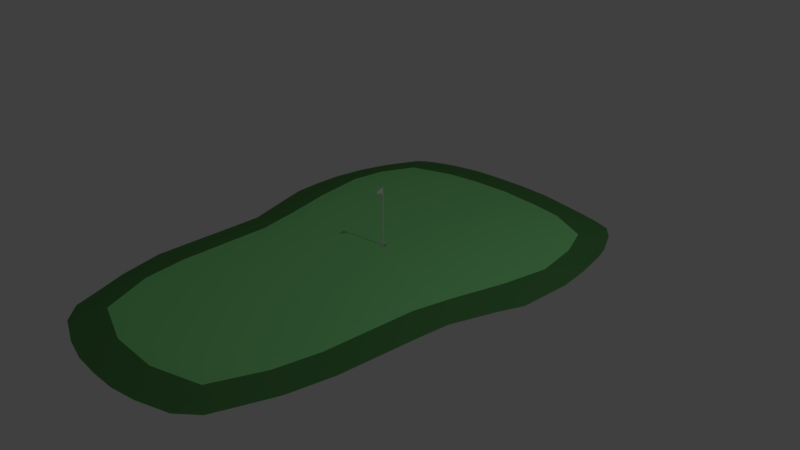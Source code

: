 # Source: green.blend  (saved by Blender 2.79.0; exported with 4.5.12 LTS)
import bpy
from mathutils import Matrix  # noqa: F401  (used for matrix-valued properties, if any)

bpy.ops.wm.read_factory_settings(use_empty=True)
scene = bpy.context.scene
scene.name = 'Scene'

# ---- collections
col_collection_1 = bpy.data.collections.new('Collection 1'); scene.collection.children.link(col_collection_1)

# ---- materials (node trees are filled in below, after node groups)
mat_material_001 = bpy.data.materials.new('Material.001')
mat_material_001.alpha_threshold = 0.0
mat_material_001.use_transparent_shadow = False
mat_material_001.diffuse_color = (0.08815, 0.2598, 0.07929, 1.0)
mat_material_001.roughness = 0.5
mat_material_002 = bpy.data.materials.new('Material.002')
mat_material_002.alpha_threshold = 0.0
mat_material_002.use_transparent_shadow = False
mat_material_002.diffuse_color = (0.2675, 0.8, 0.2735, 1.0)
mat_material_002.roughness = 0.5
mat_material_003 = bpy.data.materials.new('Material.003')
mat_material_003.alpha_threshold = 0.0
mat_material_003.use_transparent_shadow = False
mat_material_003.roughness = 0.5

# ---- material node trees

# ---- world
world_world = bpy.data.worlds.new('World'); scene.world = world_world
world_world.color = (0.05088, 0.05088, 0.05088)
world_world.use_sun_shadow = False
world_world.sun_shadow_jitter_overblur = 0.0
world_world.cycles.sampling_method = 'MANUAL'

# ---- cameras
cam_camera = bpy.data.cameras.new('Camera')
cam_camera.clip_end = 100.0
cam_camera.lens = 35.0
cam_camera.sensor_width = 32.0
cam_camera.sensor_height = 18.0
cam_camera.ortho_scale = 7.314
cam_camera.dof.focus_distance = 0.0
cam_camera.dof.aperture_fstop = 128.0

# ---- lights
light_lamp = bpy.data.lights.new('Lamp', 'POINT')
light_lamp.transmission_factor = 0.0
light_lamp.cutoff_distance = 30.0
light_lamp.energy = 100.0
light_lamp.shadow_buffer_clip_start = 1.001
light_lamp.shadow_soft_size = 0.1
light_lamp.shadow_maximum_resolution = 0.006
light_lamp.use_absolute_resolution = True

# ---- meshes
me_grid_002 = bpy.data.meshes.new('Grid.002')
me_grid_002.from_pydata([(-1.364, 0.01415, 3.306), (-1.122, 0.01475, 3.526), (1.123, 0.01549, 3.527), (1.365, 0.01506, 3.306), (-1.666, 0.01232, 2.563), (1.636, 0.01341, 2.562), (-1.826, 0.0109, 1.98), (1.746, 0.01208, 1.979), (-1.857, 0.007298, 0.4404), (1.864, 0.008607, 0.4739), (-2.044, 0.005939, -0.1149), (2.045, 0.007369, -0.08179), (-2.181, 0.004902, -0.5398), (2.194, 0.006533, -0.4606), (-2.221, 0.003145, -1.286), (2.224, 0.004873, -1.176), (-2.159, 0.001762, -1.762), (2.172, 0.004198, -1.609), (-1.938, 0.0003276, -2.397), (2.016, 0.001917, -2.276), (-1.694, -0.0001335, -2.743), (-1.457, -0.0003639, -2.868), (-1.24, -0.0005446, -2.939), (-0.8625, -0.0004854, -3.038), (-0.4375, -0.0005864, -3.074), (0.4388, -0.0002964, -3.074), (0.9164, 0.0001862, -3.002), (1.242, 0.0002772, -2.939), (1.446, 0.0005186, -2.901), (1.673, 0.0007886, -2.824), (-1.509, 0.01326, 2.942), (1.502, 0.01424, 2.938), (-2.035, 0.001131, -2.175), (2.085, 0.002809, -2.038), (-1.813, 9.119e-05, -2.651), (1.841, 0.001341, -2.633), (0.0006664, -0.0005846, -3.088), (0.000576, 0.01567, 3.762), (0.3473, 0.01575, 3.749), (-0.346, 0.01553, 3.749), (-0.6927, 0.01525, 3.679), (-1.847, 0.008266, 0.8531), (-1.836, 0.009585, 1.416), (1.785, 0.01081, 1.427), (1.825, 0.009531, 0.8752), (0.6942, 0.01571, 3.679), (-2.215, 0.003997, -0.9222), (2.209, 0.005703, -0.8181), (-1.95, 0.006619, 0.1627), (1.955, 0.007988, 0.1961)], [(31, 5), (6, 4), (5, 7), (42, 6), (44, 9), (14, 46), (13, 47), (16, 14), (15, 17), (32, 16), (33, 19), (34, 18), (36, 24), (35, 29), (4, 30), (22, 21), (45, 2), (28, 27), (18, 32), (17, 33), (20, 34), (19, 35), (0, 1), (21, 20), (2, 3), (29, 28), (25, 36), (39, 37), (37, 38), (26, 25), (48, 8), (49, 11), (24, 23), (40, 39), (23, 22), (1, 40), (27, 26), (8, 41), (41, 42), (7, 43), (43, 44), (30, 0), (3, 31), (38, 45), (12, 10), (11, 13), (46, 12), (47, 15), (10, 48), (9, 49)], [])
me_grid_002.materials.append(mat_material_001)
me_grid_002.materials.append(mat_material_002)
me_grid_002.materials.append(mat_material_003)
me_grid_002.use_remesh_preserve_volume = False
me_grid_002.use_remesh_preserve_attributes = False
me_grid_002.use_mirror_vertex_groups = False
me_grid_002.update()
me_grid_001 = bpy.data.meshes.new('Grid.001')
me_grid_001.from_pydata([(-1.364, 0.01415, 3.306), (-1.122, 0.01475, 3.526), (1.123, 0.01549, 3.527), (1.365, 0.01506, 3.306), (-1.666, 0.01232, 2.563), (1.636, 0.01341, 2.562), (-1.826, 0.0109, 1.98), (1.746, 0.01208, 1.979), (-1.857, 0.007298, 0.4404), (1.864, 0.008607, 0.4739), (-2.044, 0.005939, -0.1149), (2.045, 0.007369, -0.08179), (-2.181, 0.004902, -0.5398), (2.194, 0.006533, -0.4606), (-2.221, 0.003145, -1.286), (2.224, 0.004873, -1.176), (-2.159, 0.001762, -1.762), (2.172, 0.004198, -1.609), (-1.938, 0.0003276, -2.397), (2.016, 0.001917, -2.276), (-1.694, -0.0001335, -2.75), (-1.457, -0.0003639, -2.868), (-1.24, -0.0005446, -2.946), (-0.8625, -0.0004854, -3.038), (-0.4375, -0.0005864, -3.078), (0.4388, -0.0002964, -3.078), (0.9164, 0.0001862, -3.002), (1.242, 0.0002772, -2.946), (1.446, 0.0005186, -2.901), (1.673, 0.0007886, -2.832), (-1.509, 0.01326, 2.942), (1.502, 0.01424, 2.938), (-0.01725, 0.03712, -0.1936), (0.01723, 0.03712, -0.1936), (0.03243, 0.03712, -0.2795), (3.849e-05, 0.03712, -0.2913), (0.04363, 0.03712, -0.2158), (-0.04366, 0.03712, -0.2158), (-0.03236, 0.03712, -0.2795), (-0.04964, 0.03712, -0.2497), (0.04963, 0.03712, -0.2497), (-0.01437, -0.09938, -0.1992), (0.01436, -0.09938, -0.1992), (0.027, -0.1005, -0.2709), (-3.072e-07, -0.1007, -0.2807), (0.03637, -0.09967, -0.2177), (-0.03637, -0.09967, -0.2177), (-0.027, -0.1005, -0.2709), (-0.04136, -0.1001, -0.246), (0.04136, -0.1001, -0.246), (-2.035, 0.001131, -2.175), (2.085, 0.002809, -2.038), (-1.813, 9.119e-05, -2.651), (1.841, 0.001341, -2.633), (0.0006664, -0.0005846, -3.094), (0.000576, 0.01567, 3.762), (0.3473, 0.01575, 3.749), (-0.346, 0.01553, 3.749), (-0.6927, 0.01525, 3.679), (-1.847, 0.008266, 0.8531), (-1.836, 0.009585, 1.416), (1.785, 0.01081, 1.427), (1.825, 0.009531, 0.8752), (0.6942, 0.01571, 3.679), (-2.215, 0.003997, -0.9222), (2.209, 0.005703, -0.8181), (-1.95, 0.006619, 0.1627), (1.955, 0.007988, 0.1961), (-0.002607, -0.09661, -0.2361), (0.002606, -0.09661, -0.2361), (0.004898, -0.09682, -0.2491), (-3.099e-07, -0.09685, -0.2509), (-0.0066, -0.09667, -0.2395), (0.006599, -0.09667, -0.2395), (-0.004899, -0.09682, -0.2491), (-0.007505, -0.09675, -0.2446), (0.007504, -0.09675, -0.2446), (-0.002607, 0.8549, -0.236), (0.002606, 0.8549, -0.236), (0.004898, 0.8547, -0.249), (-3.099e-07, 0.8546, -0.2508), (-0.0066, 0.8548, -0.2394), (0.006599, 0.8548, -0.2394), (-0.004899, 0.8547, -0.249), (-0.007505, 0.8547, -0.2445), (0.007504, 0.8547, -0.2445), (0.002606, 0.7691, -0.236), (0.006599, 0.7691, -0.2394), (-0.0066, 0.7691, -0.2394), (-0.002607, 0.7691, -0.236), (-0.004899, 0.7689, -0.249), (-0.007505, 0.769, -0.2445), (0.004898, 0.7689, -0.249), (0.007504, 0.769, -0.2445), (-3.099e-07, 0.7689, -0.2508), (-0.002607, 0.8031, -0.1495), (-0.001436, 0.8091, -0.1441), (-0.001436, 0.8149, -0.1441), (-0.002607, 0.8209, -0.1495), (0.001436, 0.8149, -0.1441), (0.002606, 0.8209, -0.1495), (0.001436, 0.8091, -0.1441), (0.002606, 0.8031, -0.1495), (-1.136, 0.06342, 2.388), (-1.494, 0.03769, 2.498), (-1.315, 0.05588, 2.444), (1.433, 0.04013, 2.499), (1.078, 0.06342, 2.391), (1.256, 0.0566, 2.445), (-1.25, 0.06342, 0.626), (-1.622, 0.03863, 0.5562), (-1.436, 0.05616, 0.6145), (1.628, 0.03879, 0.5698), (1.252, 0.06342, 0.6231), (1.439, 0.0562, 0.6178), (-1.393, 0.06342, -0.03509), (-1.699, 0.03863, 0.1987), (-1.557, 0.05616, 0.05106), (1.708, 0.03828, 0.2215), (1.364, 0.06342, 0.1075), (1.552, 0.05605, 0.09954), (-1.538, 0.06342, -0.601), (-1.906, 0.04157, -0.6083), (-1.73, 0.05702, -0.6231), (1.935, 0.04021, -0.6024), (1.558, 0.06342, -0.598), (1.75, 0.05662, -0.6181), (-2.041, 0.03178, -1.387), (-1.672, 0.06342, -1.369), (-1.86, 0.05415, -1.364), (1.675, 0.06342, -1.257), (2.044, 0.03418, -1.218), (1.861, 0.05485, -1.245), (-1.613, 0.06342, -1.81), (-1.969, 0.02797, -1.918), (-1.792, 0.05303, -1.863), (1.925, 0.03334, -1.939), (1.587, 0.06342, -1.791), (1.761, 0.05461, -1.855), (-1.708, 0.03102, -2.469), (-1.44, 0.06342, -2.175), (-1.575, 0.05393, -2.322), (1.715, 0.03237, -2.46), (1.435, 0.06342, -2.169), (1.577, 0.05432, -2.311), (-1.131, 0.03867, 3.252), (-0.8683, 0.06342, 2.947), (-1.0, 0.05617, 3.1), (0.8523, 0.06342, 2.943), (1.13, 0.03953, 3.242), (0.9915, 0.05642, 3.093), (0.6069, 0.03956, -2.8), (0.5702, 0.06342, -2.431), (0.5884, 0.05643, -2.616), (0.3512, 0.04249, 3.5), (0.3208, 0.06342, 3.12), (0.3422, 0.05729, 3.308), (-0.5478, 0.04021, -2.802), (-0.5546, 0.06342, -2.431), (-0.5622, 0.05662, -2.616), (-0.3479, 0.04237, 3.501), (-0.3208, 0.06342, 3.121), (-0.3406, 0.05725, 3.309), (-0.9497, 0.06342, -2.359), (-1.085, 0.04069, -2.704), (-1.01, 0.05676, -2.534), (0.9642, 0.06342, -2.381), (1.105, 0.03854, -2.736), (1.026, 0.05613, -2.56), (-1.225, 0.06342, 1.829), (-1.588, 0.04093, 1.903), (-1.408, 0.05683, 1.857), (-1.607, 0.03896, 1.25), (-1.237, 0.06342, 1.243), (-1.423, 0.05625, 1.247), (1.546, 0.03941, 1.908), (1.187, 0.06342, 1.823), (1.369, 0.05639, 1.857), (1.218, 0.06342, 1.237), (1.588, 0.0386, 1.257), (1.403, 0.05615, 1.247), (0.001441, 0.06342, -2.469), (0.001068, 0.04157, -2.841), (0.001263, 0.05702, -2.655)], [], [(37, 32, 41, 46), (39, 37, 46, 48), (33, 36, 45, 42), (32, 33, 42, 41), (40, 34, 43, 49), (35, 38, 47, 44), (34, 35, 44, 43), (36, 40, 49, 45), (38, 39, 48, 47), (41, 42, 69, 68), (42, 45, 73, 69), (48, 46, 72, 75), (46, 41, 68, 72), (47, 48, 75, 74), (45, 49, 76, 73), (43, 44, 71, 70), (3, 31, 5, 106, 149), (3, 149, 154, 56, 63, 2), (23, 22, 164, 157, 24), (57, 55, 56, 154, 160), (19, 53, 142, 136, 51), (51, 136, 131, 15, 17), (39, 38, 35, 34, 40, 125, 130, 137, 143, 166, 152, 181, 158, 163, 140, 133, 128, 121), (65, 15, 131, 124, 13), (11, 13, 124, 118, 67), (7, 61, 179, 175), (9, 67, 118, 112), (170, 6, 4, 104), (24, 157, 182, 54), (12, 122, 127, 14, 64), (151, 167, 27, 26, 25), (16, 14, 127, 134), (25, 54, 182, 151), (4, 30, 0, 145, 104), (172, 60, 6, 170), (146, 161, 155, 148, 107, 176, 178, 113, 119, 125, 40, 36, 33, 32, 37, 39, 121, 115, 109, 173, 169, 103), (5, 7, 175, 106), (62, 9, 112, 179, 61), (172, 110, 8, 59, 60), (116, 122, 12, 10, 66), (50, 16, 134), (53, 29, 28, 27, 167, 142), (110, 116, 66, 8), (94, 90, 83, 80), (93, 92, 79, 85), (86, 78, 100, 102), (86, 87, 82, 78), (91, 88, 81, 84), (88, 89, 77, 81), (90, 91, 84, 83), (49, 43, 70, 76), (44, 47, 74, 71), (83, 79, 80), (83, 85, 79), (84, 85, 83), (84, 82, 85), (81, 82, 84), (81, 77, 82), (77, 78, 82), (92, 94, 80, 79), (87, 93, 85, 82), (73, 76, 93, 87), (70, 71, 94, 92), (74, 75, 91, 90), (72, 68, 89, 88), (75, 72, 88, 91), (69, 73, 87, 86), (68, 69, 86, 89), (76, 70, 92, 93), (71, 74, 90, 94), (89, 86, 102, 95), (78, 77, 98, 100), (96, 101, 99, 97), (96, 97, 98, 95), (97, 99, 100, 98), (99, 101, 102, 100), (101, 96, 95, 102), (77, 89, 95, 98), (146, 103, 105, 147), (147, 105, 104, 145), (149, 106, 108, 150), (150, 108, 107, 148), (173, 109, 111, 174), (174, 111, 110, 172), (179, 112, 114, 180), (180, 114, 113, 178), (128, 133, 135, 129), (129, 135, 134, 127), (131, 136, 138, 132), (132, 138, 137, 130), (164, 139, 141, 165), (165, 141, 140, 163), (161, 146, 147, 162), (162, 147, 145, 160), (133, 140, 141, 135), (135, 141, 139, 134), (136, 142, 144, 138), (138, 144, 143, 137), (167, 151, 153, 168), (168, 153, 152, 166), (109, 115, 117, 111), (111, 117, 116, 110), (112, 118, 120, 114), (114, 120, 119, 113), (182, 157, 159, 183), (183, 159, 158, 181), (155, 161, 162, 156), (156, 162, 160, 154), (157, 164, 165, 159), (159, 165, 163, 158), (142, 167, 168, 144), (144, 168, 166, 143), (103, 169, 171, 105), (105, 171, 170, 104), (169, 173, 174, 171), (171, 174, 172, 170), (106, 175, 177, 108), (108, 177, 176, 107), (175, 179, 180, 177), (177, 180, 178, 176), (148, 155, 156, 150), (150, 156, 154, 149), (115, 121, 123, 117), (117, 123, 122, 116), (118, 124, 126, 120), (120, 126, 125, 119), (121, 128, 129, 123), (123, 129, 127, 122), (124, 131, 132, 126), (126, 132, 130, 125), (151, 182, 183, 153), (153, 183, 181, 152), (58, 57, 160, 145, 0, 1), (139, 164, 22, 21, 20, 52), (50, 134, 139, 52, 18)])
me_grid_001.polygons.foreach_set('material_index', [2, 2, 2, 2, 2, 2, 2, 2, 2, 2, 2, 2, 2, 2, 2, 2, 0, 0, 0, 0, 0, 0, 1, 0, 0, 0, 0, 0, 0, 0, 0, 0, 0, 0, 0, 1, 0, 0, 0, 0, 0, 0, 0, 2, 2, 2, 2, 2, 2, 2, 2, 2, 2, 2, 2, 2, 2, 2, 2, 2, 2, 2, 2, 2, 2, 2, 2, 2, 2, 2, 2, 2, 2, 2, 2, 2, 2, 2, 1, 0, 0, 1, 1, 0, 0, 1, 1, 0, 0, 1, 0, 1, 1, 0, 1, 0, 0, 1, 0, 1, 1, 0, 0, 1, 0, 1, 1, 0, 0, 1, 0, 1, 1, 0, 1, 0, 0, 1, 0, 1, 1, 0, 1, 0, 0, 1, 1, 0, 0, 1, 0, 1, 0, 0, 0])
me_grid_001.materials.append(mat_material_001)
me_grid_001.materials.append(mat_material_002)
me_grid_001.materials.append(mat_material_003)
me_grid_001.use_remesh_preserve_volume = False
me_grid_001.use_remesh_preserve_attributes = False
me_grid_001.use_mirror_vertex_groups = False
me_grid_001.update()

# ---- objects
ob_outer = bpy.data.objects.new('Outer', me_grid_002)
ob_grid = bpy.data.objects.new('Grid', me_grid_001)
ob_lamp = bpy.data.objects.new('Lamp', light_lamp)
ob_camera = bpy.data.objects.new('Camera', cam_camera)

# ---- transforms, parenting, visibility, modifiers, constraints
ob_outer.location = (0.0, 0.0, 0.0)
ob_outer.rotation_euler = (1.571, 2.22e-16, 2.22e-16)
ob_outer.lineart.crease_threshold = 0.0
ob_grid.location = (0.0, 0.0, 0.0)
ob_grid.rotation_euler = (1.571, 2.22e-16, 2.22e-16)
ob_grid.lineart.crease_threshold = 0.0
ob_lamp.location = (4.076, 1.005, 5.904)
ob_lamp.rotation_euler = (0.6503, 0.05522, 1.866)
ob_lamp.lock_rotations_4d = False
ob_lamp.empty_display_type = 'ARROWS'
ob_lamp.color = (0.0, 0.0, 0.0, 0.0)
ob_lamp.lineart.crease_threshold = 0.0
ob_camera.location = (7.481, -6.508, 5.344)
ob_camera.rotation_euler = (1.109, 0.0, 0.8149)
ob_camera.lock_rotations_4d = False
ob_camera.empty_display_type = 'ARROWS'
ob_camera.color = (0.0, 0.0, 0.0, 0.0)
ob_camera.display_type = 'WIRE'
ob_camera.lineart.crease_threshold = 0.0

# ---- collection membership
col_collection_1.objects.link(ob_outer)
col_collection_1.objects.link(ob_grid)
col_collection_1.objects.link(ob_lamp)
col_collection_1.objects.link(ob_camera)

# ---- scene / render settings (as saved in the file)
scene.camera = ob_camera
scene.frame_start = 1; scene.frame_end = 250; scene.frame_set(0)
scene.render.engine = 'BLENDER_EEVEE_NEXT'
scene.render.resolution_percentage = 50
scene.render.dither_intensity = 0.0
scene.cycles.use_denoising = False
scene.cycles.samples = 128
scene.cycles.sampling_pattern = 'TABULATED_SOBOL'
scene.cycles.use_adaptive_sampling = False
scene.cycles.use_light_tree = False
scene.cycles.blur_glossy = 0.0
scene.cycles.sample_clamp_indirect = 0.0
scene.view_settings.view_transform = 'Standard'
bpy.context.view_layer.update()
